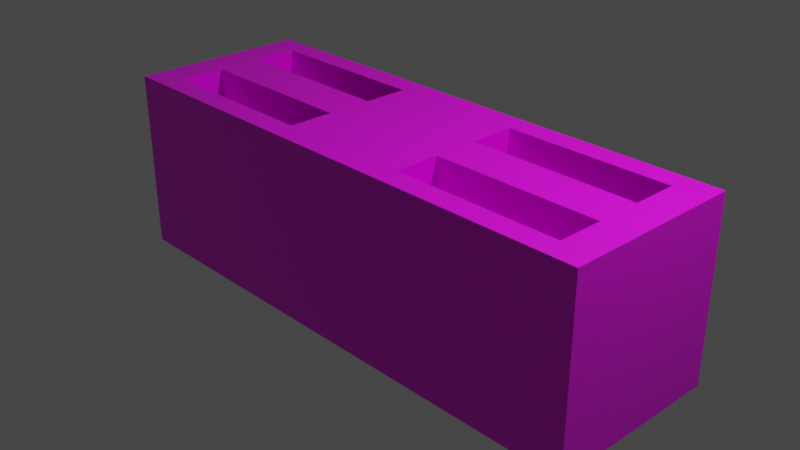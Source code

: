 # Source: planter.blend  (saved by Blender 2.92.15; exported with 4.5.12 LTS)
import bpy
from mathutils import Matrix  # noqa: F401  (used for matrix-valued properties, if any)

bpy.ops.wm.read_factory_settings(use_empty=True)
scene = bpy.context.scene
scene.name = 'Scene'

# ---- collections
col_collection = bpy.data.collections.new('Collection'); scene.collection.children.link(col_collection)

# ---- images (referenced by path relative to the original .blend; pixels are not part of the script)
import os
ASSET_DIR = os.environ.get("B2B_ASSET_DIR", "")  # directory of the original .blend (textures are referenced by path, not embedded)
HERE = os.path.dirname(os.path.abspath(__file__))  # packed textures are extracted next to this script under _unpacked/

def load_image(name, relpath, width, height, colorspace="sRGB"):
    """Load a texture the original file referenced (path relative to the .blend, or extracted next to this script)."""
    p = next((c for c in (os.path.join(HERE, relpath), os.path.join(ASSET_DIR, relpath)) if relpath and os.path.exists(c)), "")
    if p:
        img = bpy.data.images.load(p, check_existing=True)
        img.name = name
    else:  # same state as the original file: an image datablock whose file is absent (Cycles renders it pink)
        img = bpy.data.images.new(name, width, height)
        img.source = "FILE"
        img.filepath = "//" + (relpath or name)
    img.colorspace_settings.name = colorspace
    return img
img_wood_jpg_001 = load_image('wood.jpg.001', 'wood.jpg', 1024, 1024, 'sRGB')

# ---- materials (node trees are filled in below, after node groups)
mat_material_001 = bpy.data.materials.new('Material.001')
mat_material_001.alpha_threshold = 0.0
mat_material_001.use_transparent_shadow = False
mat_material_001.line_color = (0.0, 0.0, 0.0, 1.0)

# ---- material node trees
mat_material_001.use_nodes = True; mat_material_001.node_tree.nodes.clear()
_N = mat_material_001.node_tree.nodes; _L = mat_material_001.node_tree.links
n0 = _N.new('ShaderNodeOutputMaterial'); n0.name = 'Material Output'; n0.location = (300, 300)
n1 = _N.new('ShaderNodeBsdfPrincipled'); n1.name = 'Principled BSDF'; n1.location = (10, 300)
n1.distribution = 'GGX'
n1.subsurface_method = 'BURLEY'
n1.inputs[2].default_value = 0.4
n1.inputs[3].default_value = 1.45
n1.inputs[27].default_value = (0.0, 0.0, 0.0, 1.0)
n1.inputs[28].default_value = 1.0
n2 = _N.new('ShaderNodeTexImage'); n2.name = 'Image Texture'; n2.location = (-599, 289)
n2.image = img_wood_jpg_001
_L.new(n1.outputs[0], n0.inputs[0])
_L.new(n2.outputs[0], n1.inputs[0])
n0.is_active_output = True

# ---- world
world_world = bpy.data.worlds.new('World'); scene.world = world_world
world_world.use_nodes = True; world_world.node_tree.nodes.clear()
_N = world_world.node_tree.nodes; _L = world_world.node_tree.links
n0 = _N.new('ShaderNodeOutputWorld'); n0.name = 'World Output'; n0.location = (300, 300)
n1 = _N.new('ShaderNodeBackground'); n1.name = 'Background'; n1.location = (10, 300)
n1.inputs[0].default_value = (0.05088, 0.05088, 0.05088, 1.0)
_L.new(n1.outputs[0], n0.inputs[0])
n0.is_active_output = True
world_world.color = (0.05088, 0.05088, 0.05088)
world_world.use_sun_shadow = False
world_world.sun_shadow_jitter_overblur = 0.0

# ---- cameras
cam_camera = bpy.data.cameras.new('Camera')
cam_camera.clip_end = 100.0
cam_camera.ortho_scale = 7.314

# ---- lights
light_light = bpy.data.lights.new('Light', 'POINT')
light_light.transmission_factor = 0.0
light_light.energy = 1000.0
light_light.shadow_soft_size = 0.1
light_light.shadow_maximum_resolution = 0.006
light_light.use_absolute_resolution = True

# ---- meshes
me_cube_001 = bpy.data.meshes.new('Cube.001')
me_cube_001.from_pydata([(1.0, 1.0, 1.0), (1.0, 1.0, -1.0), (1.0, -1.0, 1.0), (1.0, -1.0, -1.0), (-1.0, 1.0, 1.0), (-1.0, 1.0, -1.0), (-1.0, -1.0, 1.0), (-1.0, -1.0, -1.0), (-0.2458, 1.0, 1.0), (-0.2458, 0.75, 1.0), (0.2558, 0.75, 1.0), (0.8755, 0.75, 1.0), (-0.8745, 0.75, 1.0), (1.0, -0.5, 1.0), (0.8755, -0.5, 1.0), (-0.2458, -0.75, 1.0), (0.2558, -0.75, 1.0), (0.8755, -0.75, 1.0), (-0.8745, -0.75, 1.0), (0.003817, -0.25, 1.0), (-0.2458, -0.25, 1.0), (0.2558, -0.25, 1.0), (0.8755, -0.25, 1.0), (-0.8745, -0.25, 1.0), (-0.2458, 0.25, 1.0), (0.2558, 0.25, 1.0), (0.751, 0.25, 1.0), (0.8755, 0.25, 1.0), (-0.8745, 0.25, 1.0), (-0.2458, 0.75, -0.5514), (0.2558, 0.75, -0.5514), (0.8755, 0.75, -0.5514), (-0.8745, 0.75, -0.5514), (-0.2458, -0.75, -0.5514), (0.2558, -0.75, -0.5514), (0.8755, -0.75, -0.5514), (-0.8745, -0.75, -0.5514), (-0.2458, -0.25, -0.5514), (0.2558, -0.25, -0.5514), (0.8755, -0.25, -0.5514), (-0.8745, -0.25, -0.5514), (-0.2458, 0.25, -0.5514), (0.2558, 0.25, -0.5514), (0.8755, 0.25, -0.5514), (-0.8745, 0.25, -0.5514)], [], [(8, 0, 1, 5, 4), (35, 39, 38, 34), (24, 9, 29, 41), (15, 33, 34, 16), (12, 28, 44, 32), (20, 23, 40, 37), (6, 4, 5, 7), (20, 37, 33, 15), (3, 2, 6, 7), (22, 21, 38, 39), (9, 12, 32, 29), (8, 9, 24, 25, 10, 11, 27, 26, 19, 20, 15, 16, 21, 22, 14, 13, 0), (11, 31, 43, 27), (25, 24, 41, 42), (17, 16, 15, 18, 23, 20, 19, 26, 25, 24, 28, 12, 9, 8, 4, 6, 2, 13, 14), (21, 16, 34, 38), (10, 25, 42, 30), (26, 27, 43, 42, 25), (16, 17, 35, 34), (5, 1, 3, 7), (0, 13, 2, 3, 1), (44, 41, 29, 32), (42, 43, 31, 30), (37, 40, 36, 33), (17, 14, 22, 39, 35), (11, 10, 30, 31), (18, 15, 33, 36), (28, 24, 41, 44), (23, 18, 36, 40)])
_uv = me_cube_001.uv_layers.new(name='UVMap')
_uv.uv.foreach_set('vector', [0.625, 0.3443, 0.625, 0.5, 0.375, 0.5, 0.375, 0.25, 0.625, 0.25, 0.6406, 0.7188, 0.6406, 0.6562, 0.718, 0.6562, 0.718, 0.7188, 0.7807, 0.5938, 0.7807, 0.5312, 0.7807, 0.5312, 0.7807, 0.5938, 0.7807, 0.7188, 0.7807, 0.7188, 0.718, 0.7188, 0.718, 0.7188, 0.8593, 0.5312, 0.8593, 0.5938, 0.8593, 0.5938, 0.8593, 0.5312, 0.7807, 0.6563, 0.8593, 0.6562, 0.8593, 0.6562, 0.7807, 0.6563, 0.625, 0.0, 0.625, 0.25, 0.375, 0.25, 0.375, 0.0, 0.7807, 0.6563, 0.7807, 0.6563, 0.7807, 0.7188, 0.7807, 0.7188, 0.375, 0.75, 0.625, 0.75, 0.625, 1.0, 0.375, 1.0, 0.6406, 0.6562, 0.718, 0.6562, 0.718, 0.6562, 0.6406, 0.6562, 0.7807, 0.5312, 0.8593, 0.5312, 0.8593, 0.5312, 0.7807, 0.5312, 0.7807, 0.5, 0.7807, 0.5312, 0.7807, 0.5938, 0.718, 0.5938, 0.718, 0.5312, 0.6406, 0.5312, 0.6406, 0.5938, 0.6561, 0.5938, 0.7495, 0.6562, 0.7807, 0.6563, 0.7807, 0.7188, 0.718, 0.7188, 0.718, 0.6562, 0.6406, 0.6562, 0.6406, 0.6875, 0.625, 0.6875, 0.625, 0.5, 0.6406, 0.5312, 0.6406, 0.5312, 0.6406, 0.5938, 0.6406, 0.5938, 0.718, 0.5938, 0.7807, 0.5938, 0.7807, 0.5938, 0.718, 0.5938, 0.6406, 0.7188, 0.718, 0.7188, 0.7807, 0.7188, 0.8593, 0.7188, 0.8593, 0.6562, 0.7807, 0.6563, 0.7495, 0.6562, 0.6561, 0.5938, 0.718, 0.5938, 0.7807, 0.5938, 0.8593, 0.5938, 0.8593, 0.5312, 0.7807, 0.5312, 0.7807, 0.5, 0.875, 0.5, 0.875, 0.75, 0.625, 0.75, 0.625, 0.6875, 0.6406, 0.6875, 0.718, 0.6562, 0.718, 0.7188, 0.718, 0.7188, 0.718, 0.6562, 0.718, 0.5312, 0.718, 0.5938, 0.718, 0.5938, 0.718, 0.5312, 0.6561, 0.5938, 0.6406, 0.5938, 0.6406, 0.5938, 0.718, 0.5938, 0.718, 0.5938, 0.718, 0.7188, 0.6406, 0.7188, 0.6406, 0.7188, 0.718, 0.7188, 0.125, 0.5, 0.375, 0.5, 0.375, 0.75, 0.125, 0.75, 0.625, 0.5, 0.625, 0.6875, 0.625, 0.75, 0.375, 0.75, 0.375, 0.5, 0.8593, 0.5938, 0.7807, 0.5938, 0.7807, 0.5312, 0.8593, 0.5312, 0.718, 0.5938, 0.6406, 0.5938, 0.6406, 0.5312, 0.718, 0.5312, 0.7807, 0.6563, 0.8593, 0.6562, 0.8593, 0.7188, 0.7807, 0.7188, 0.6406, 0.7188, 0.6406, 0.6875, 0.6406, 0.6562, 0.6406, 0.6562, 0.6406, 0.7188, 0.6406, 0.5312, 0.718, 0.5312, 0.718, 0.5312, 0.6406, 0.5312, 0.8593, 0.7188, 0.7807, 0.7188, 0.7807, 0.7188, 0.8593, 0.7188, 0.8593, 0.5938, 0.7807, 0.5938, 0.7807, 0.5938, 0.8593, 0.5938, 0.8593, 0.6562, 0.8593, 0.7188, 0.8593, 0.7188, 0.8593, 0.6562])
me_cube_001.materials.append(mat_material_001)
me_cube_001.use_remesh_preserve_volume = False
me_cube_001.use_remesh_preserve_attributes = False
me_cube_001.use_mirror_vertex_groups = False
me_cube_001.update()

# ---- objects
ob_light = bpy.data.objects.new('Light', light_light)
ob_camera = bpy.data.objects.new('Camera', cam_camera)
ob_cube_001 = bpy.data.objects.new('Cube.001', me_cube_001)

# ---- transforms, parenting, visibility, modifiers, constraints
ob_light.location = (4.076, 1.005, 5.904)
ob_light.rotation_euler = (0.6503, 0.05522, 1.866)
ob_light.lock_rotations_4d = False
ob_light.empty_display_type = 'ARROWS'
ob_light.color = (0.0, 0.0, 0.0, 0.0)
ob_light.lineart.crease_threshold = 0.0
ob_camera.location = (7.359, -6.926, 4.958)
ob_camera.rotation_euler = (1.109, 0.0, 0.8149)
ob_camera.lock_rotations_4d = False
ob_camera.empty_display_type = 'ARROWS'
ob_camera.color = (0.0, 0.0, 0.0, 0.0)
ob_camera.display_type = 'WIRE'
ob_camera.lineart.crease_threshold = 0.0
ob_cube_001.location = (0.0, 0.0, 0.0)
ob_cube_001.scale = (3.0, 1.0, 1.0)
ob_cube_001.lock_rotations_4d = False
ob_cube_001.empty_display_type = 'ARROWS'
ob_cube_001.lineart.crease_threshold = 0.0

# ---- collection membership
col_collection.objects.link(ob_light)
col_collection.objects.link(ob_camera)
col_collection.objects.link(ob_cube_001)

# ---- scene / render settings (as saved in the file)
scene.camera = ob_camera
scene.frame_start = 1; scene.frame_end = 250; scene.frame_set(1)
scene.render.engine = 'BLENDER_EEVEE_NEXT'
scene.cycles.use_denoising = False
scene.cycles.samples = 128
scene.cycles.sampling_pattern = 'TABULATED_SOBOL'
scene.cycles.use_adaptive_sampling = False
scene.cycles.use_light_tree = False
scene.view_settings.view_transform = 'Filmic'
bpy.context.view_layer.update()
